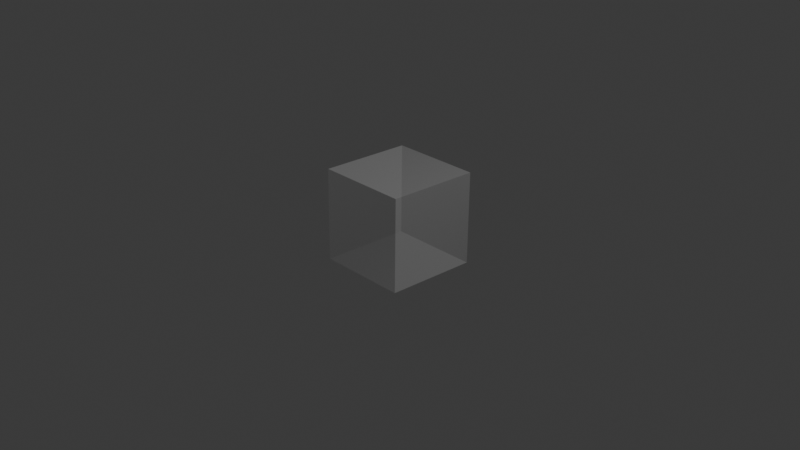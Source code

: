 # Source: untitled.blend  (saved by Blender 4.3.34; exported with 4.5.12 LTS)
import bpy
from mathutils import Matrix  # noqa: F401  (used for matrix-valued properties, if any)

bpy.ops.wm.read_factory_settings(use_empty=True)
scene = bpy.context.scene
scene.name = 'Scene'

# ---- collections
col_collection = bpy.data.collections.new('Collection'); scene.collection.children.link(col_collection)

# ---- materials (node trees are filled in below, after node groups)
mat_transparentmaterial = bpy.data.materials.new('TransparentMaterial')
mat_transparentmaterial.use_transparency_overlap = False
mat_transparentmaterial.show_transparent_back = False
mat_transparentmaterial.diffuse_color = (0.5, 0.5, 0.5, 1.0)
mat_transparentmaterial.roughness = 0.9
mat_edgematerial = bpy.data.materials.new('EdgeMaterial')
mat_edgematerial.diffuse_color = (1.0, 0.0, 0.0, 1.0)
mat_edgematerial.roughness = 0.9

# ---- material node trees
mat_transparentmaterial.use_nodes = True; mat_transparentmaterial.node_tree.nodes.clear()
_N = mat_transparentmaterial.node_tree.nodes; _L = mat_transparentmaterial.node_tree.links
n0 = _N.new('ShaderNodeBsdfPrincipled'); n0.name = 'Principled BSDF'; n0.location = (0, 300)
n0.inputs[0].default_value = (0.5, 0.5, 0.5, 1.0)
n0.inputs[2].default_value = 0.9
n0.inputs[4].default_value = 0.3
n0.inputs[13].default_value = 0.0
n1 = _N.new('ShaderNodeOutputMaterial'); n1.name = 'Material Output'; n1.location = (280, 300)
_L.new(n0.outputs[0], n1.inputs[0])
n1.is_active_output = True
mat_edgematerial.use_nodes = True; mat_edgematerial.node_tree.nodes.clear()
_N = mat_edgematerial.node_tree.nodes; _L = mat_edgematerial.node_tree.links
n0 = _N.new('ShaderNodeBsdfPrincipled'); n0.name = 'Principled BSDF'; n0.location = (0, 300)
n0.inputs[0].default_value = (1.0, 0.0, 0.0, 1.0)
n0.inputs[2].default_value = 0.9
n0.inputs[13].default_value = 0.0
n1 = _N.new('ShaderNodeOutputMaterial'); n1.name = 'Material Output'; n1.location = (280, 300)
_L.new(n0.outputs[0], n1.inputs[0])
n1.is_active_output = True

# ---- world
world_world = bpy.data.worlds.new('World'); scene.world = world_world
world_world.use_nodes = True; world_world.node_tree.nodes.clear()
_N = world_world.node_tree.nodes; _L = world_world.node_tree.links
n0 = _N.new('ShaderNodeOutputWorld'); n0.name = 'World Output'; n0.location = (300, 300)
n1 = _N.new('ShaderNodeBackground'); n1.name = 'Background'; n1.location = (10, 300)
n1.inputs[0].default_value = (0.05088, 0.05088, 0.05088, 1.0)
_L.new(n1.outputs[0], n0.inputs[0])
n0.is_active_output = True
world_world.color = (0.05088, 0.05088, 0.05088)
world_world.sun_shadow_jitter_overblur = 0.0

# ---- cameras
cam_camera = bpy.data.cameras.new('Camera')
cam_camera.clip_end = 100.0
cam_camera.ortho_scale = 7.314

# ---- lights
light_light = bpy.data.lights.new('Light', 'POINT')
light_light.energy = 1000.0
light_light.shadow_soft_size = 0.1

# ---- meshes
me_file = bpy.data.meshes.new('file')
me_file.from_pydata([(0.0, 0.0, 0.0), (0.0, 1.0, 0.0), (1.0, 1.0, 0.0), (1.0, 0.0, 0.0), (0.0, 0.0, 1.0), (0.0, 1.0, 1.0), (1.0, 1.0, 1.0), (1.0, 0.0, 1.0)], [], [(2, 6, 7), (2, 7, 3), (0, 4, 5), (0, 5, 1), (6, 2, 1), (6, 1, 5), (3, 7, 4), (3, 4, 0), (7, 6, 5), (7, 5, 4), (2, 3, 0), (2, 0, 1)])
me_file.polygons.foreach_set('use_smooth', [True] * 12)
_k = set([(0, 1), (0, 3), (0, 4), (1, 2), (1, 5), (2, 3), (2, 6), (3, 7), (4, 5), (4, 7), (5, 6), (6, 7)])
me_file.attributes.new('sharp_edge', 'BOOLEAN', 'EDGE').data.foreach_set('value', [ (min(e.vertices), max(e.vertices)) in _k for e in me_file.edges])
me_file.materials.append(mat_transparentmaterial)
me_file.materials.append(mat_edgematerial)
me_file.update()
me_file.normals_split_custom_set([tuple(v) for v in zip(*[iter([1.0, 0.0, 0.0, 1.0, 0.0, 0.0, 1.0, 0.0, 0.0, 1.0, 0.0, 0.0, 1.0, 0.0, 0.0, 1.0, 0.0, 0.0, -1.0, 0.0, 0.0, -1.0, 0.0, 0.0, -1.0, 0.0, 0.0, -1.0, 0.0, 0.0, -1.0, 0.0, 0.0, -1.0, 0.0, 0.0, 0.0, 1.0, 0.0, 0.0, 1.0, 0.0, 0.0, 1.0, 0.0, 0.0, 1.0, 0.0, 0.0, 1.0, 0.0, 0.0, 1.0, 0.0, 0.0, -1.0, 0.0, 0.0, -1.0, 0.0, 0.0, -1.0, 0.0, 0.0, -1.0, 0.0, 0.0, -1.0, 0.0, 0.0, -1.0, 0.0, 0.0, 0.0, 1.0, 0.0, 0.0, 1.0, 0.0, 0.0, 1.0, 0.0, 0.0, 1.0, 0.0, 0.0, 1.0, 0.0, 0.0, 1.0, 0.0, 0.0, -1.0, 0.0, 0.0, -1.0, 0.0, 0.0, -1.0, 0.0, 0.0, -1.0, 0.0, 0.0, -1.0, 0.0, 0.0, -1.0])] * 3)])

# ---- objects
ob_light = bpy.data.objects.new('Light', light_light)
ob_camera = bpy.data.objects.new('Camera', cam_camera)
ob_file = bpy.data.objects.new('file', me_file)

# ---- transforms, parenting, visibility, modifiers, constraints
ob_light.location = (4.076, 1.005, 5.904)
ob_light.rotation_euler = (0.6503, 0.05522, 1.866)
ob_light.lock_rotations_4d = False
ob_light.empty_display_type = 'ARROWS'
ob_light.color = (0.0, 0.0, 0.0, 0.0)
ob_light.lineart.crease_threshold = 0.0
ob_camera.location = (7.359, -6.926, 4.958)
ob_camera.rotation_euler = (1.109, 0.0, 0.8149)
ob_camera.lock_rotations_4d = False
ob_camera.empty_display_type = 'ARROWS'
ob_camera.color = (0.0, 0.0, 0.0, 0.0)
ob_camera.display_type = 'WIRE'
ob_camera.lineart.crease_threshold = 0.0
ob_file.location = (-0.5, 0.5, -0.5)
ob_file.rotation_euler = (1.546, -0.01289, -0.01498)

# ---- collection membership
col_collection.objects.link(ob_light)
col_collection.objects.link(ob_camera)
col_collection.objects.link(ob_file)

# ---- scene / render settings (as saved in the file)
scene.camera = ob_camera
scene.frame_start = 1; scene.frame_end = 250; scene.frame_set(5)
scene.render.engine = 'BLENDER_EEVEE_NEXT'
bpy.context.view_layer.update()
